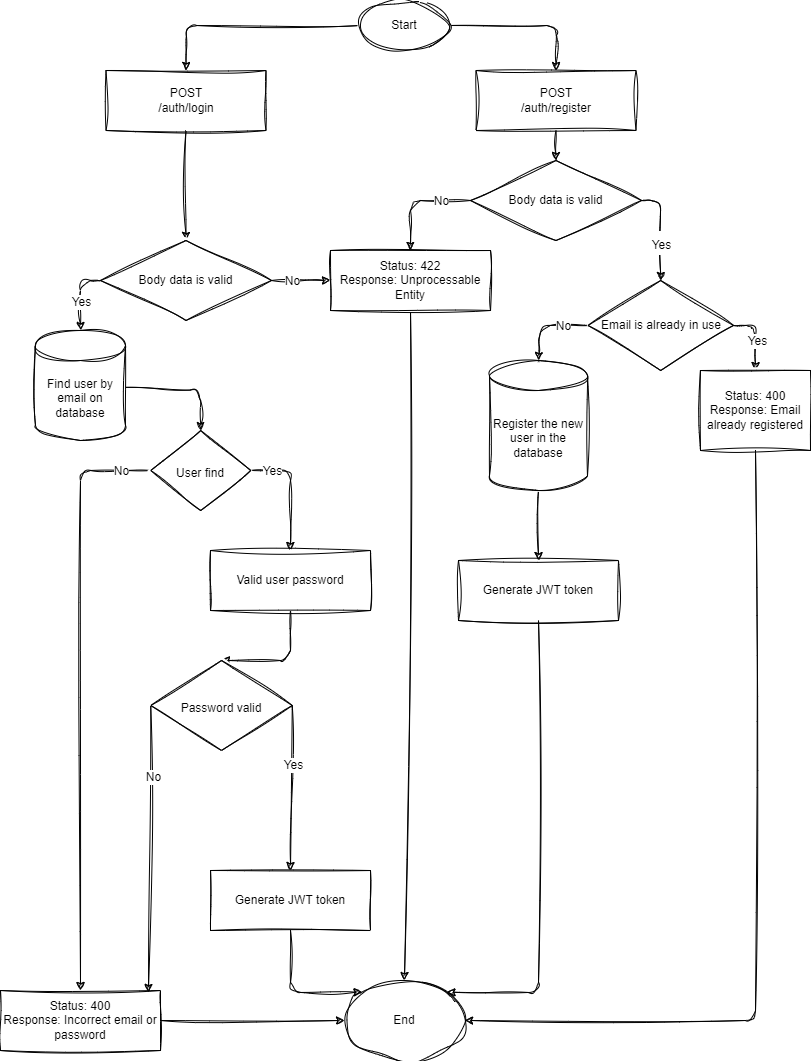

The diagram above was exported from draw.io. Its source (the exported page's mxGraphModel, read from the mxfile embedded in the PNG):
<mxGraphModel dx="1017" dy="779" grid="1" gridSize="10" guides="1" tooltips="1" connect="1" arrows="1" fold="1" page="1" pageScale="1" pageWidth="827" pageHeight="1169" background="#ffffff" math="0" shadow="0">
  <root>
    <mxCell id="0" />
    <mxCell id="1" parent="0" />
    <mxCell id="181" style="edgeStyle=none;sketch=1;hachureGap=4;jiggle=2;curveFitting=1;html=1;exitX=1;exitY=0.5;exitDx=0;exitDy=0;entryX=0.5;entryY=0;entryDx=0;entryDy=0;fontFamily=Architects Daughter;fontSource=https%3A%2F%2Ffonts.googleapis.com%2Fcss%3Ffamily%3DArchitects%2BDaughter;fontSize=16;" parent="1" source="55" target="59" edge="1">
      <mxGeometry relative="1" as="geometry">
        <Array as="points">
          <mxPoint x="566" y="35" />
        </Array>
      </mxGeometry>
    </mxCell>
    <mxCell id="205" style="edgeStyle=none;sketch=1;hachureGap=4;jiggle=2;curveFitting=1;html=1;exitX=0;exitY=0.5;exitDx=0;exitDy=0;entryX=0.5;entryY=0;entryDx=0;entryDy=0;fontFamily=Helvetica;fontSize=12;" parent="1" source="55" target="204" edge="1">
      <mxGeometry relative="1" as="geometry">
        <Array as="points">
          <mxPoint x="196" y="35" />
        </Array>
      </mxGeometry>
    </mxCell>
    <mxCell id="55" value="Start" style="ellipse;whiteSpace=wrap;html=1;rounded=0;sketch=1;curveFitting=1;jiggle=2;" parent="1" vertex="1">
      <mxGeometry x="369" y="10" width="90" height="50" as="geometry" />
    </mxCell>
    <mxCell id="184" style="edgeStyle=none;sketch=1;hachureGap=4;jiggle=2;curveFitting=1;html=1;exitX=1;exitY=0.5;exitDx=0;exitDy=0;entryX=0.5;entryY=0;entryDx=0;entryDy=0;fontFamily=Architects Daughter;fontSource=https%3A%2F%2Ffonts.googleapis.com%2Fcss%3Ffamily%3DArchitects%2BDaughter;fontSize=16;" parent="1" source="56" target="110" edge="1">
      <mxGeometry relative="1" as="geometry">
        <mxPoint x="655" y="290" as="targetPoint" />
        <Array as="points">
          <mxPoint x="670" y="210" />
        </Array>
      </mxGeometry>
    </mxCell>
    <mxCell id="189" value="&lt;font face=&quot;Helvetica&quot; style=&quot;font-size: 12px;&quot;&gt;Yes&lt;/font&gt;" style="edgeLabel;html=1;align=center;verticalAlign=middle;resizable=0;points=[];fontSize=20;fontFamily=Architects Daughter;" parent="184" vertex="1" connectable="0">
      <mxGeometry x="-0.564" y="-2" relative="1" as="geometry">
        <mxPoint x="2" y="38" as="offset" />
      </mxGeometry>
    </mxCell>
    <mxCell id="186" style="edgeStyle=none;sketch=1;hachureGap=4;jiggle=2;curveFitting=1;html=1;exitX=0;exitY=0.5;exitDx=0;exitDy=0;entryX=0.5;entryY=0;entryDx=0;entryDy=0;fontFamily=Architects Daughter;fontSource=https%3A%2F%2Ffonts.googleapis.com%2Fcss%3Ffamily%3DArchitects%2BDaughter;fontSize=16;" parent="1" source="56" target="185" edge="1">
      <mxGeometry relative="1" as="geometry">
        <Array as="points">
          <mxPoint x="420" y="210" />
        </Array>
      </mxGeometry>
    </mxCell>
    <mxCell id="209" value="No" style="edgeLabel;html=1;align=center;verticalAlign=middle;resizable=0;points=[];fontSize=12;fontFamily=Helvetica;" parent="186" vertex="1" connectable="0">
      <mxGeometry x="-0.2182" y="3" relative="1" as="geometry">
        <mxPoint x="13" y="-3" as="offset" />
      </mxGeometry>
    </mxCell>
    <mxCell id="56" value="Body data is valid" style="rhombus;whiteSpace=wrap;html=1;rounded=0;sketch=1;curveFitting=1;jiggle=2;" parent="1" vertex="1">
      <mxGeometry x="480" y="170" width="171" height="80" as="geometry" />
    </mxCell>
    <mxCell id="196" style="edgeStyle=none;sketch=1;hachureGap=4;jiggle=2;curveFitting=1;html=1;exitX=0.5;exitY=1;exitDx=0;exitDy=0;entryX=0.5;entryY=0;entryDx=0;entryDy=0;fontFamily=Helvetica;fontSize=12;" parent="1" source="59" target="56" edge="1">
      <mxGeometry relative="1" as="geometry" />
    </mxCell>
    <mxCell id="59" value="POST&lt;br&gt;/auth/register" style="rounded=0;whiteSpace=wrap;html=1;sketch=1;curveFitting=1;jiggle=2;" parent="1" vertex="1">
      <mxGeometry x="485.5" y="80" width="160" height="60" as="geometry" />
    </mxCell>
    <mxCell id="191" style="edgeStyle=none;sketch=1;hachureGap=4;jiggle=2;curveFitting=1;html=1;exitX=0;exitY=0.5;exitDx=0;exitDy=0;entryX=0.5;entryY=0;entryDx=0;entryDy=0;fontFamily=Helvetica;fontSize=12;entryPerimeter=0;" parent="1" source="110" target="197" edge="1">
      <mxGeometry relative="1" as="geometry">
        <mxPoint x="548" y="390" as="targetPoint" />
        <Array as="points">
          <mxPoint x="550" y="335" />
        </Array>
      </mxGeometry>
    </mxCell>
    <mxCell id="192" value="No" style="edgeLabel;html=1;align=center;verticalAlign=middle;resizable=0;points=[];fontSize=12;fontFamily=Helvetica;" parent="191" vertex="1" connectable="0">
      <mxGeometry x="-0.3583" y="1" relative="1" as="geometry">
        <mxPoint x="1" y="-1" as="offset" />
      </mxGeometry>
    </mxCell>
    <mxCell id="194" style="edgeStyle=none;sketch=1;hachureGap=4;jiggle=2;curveFitting=1;html=1;exitX=1;exitY=0.5;exitDx=0;exitDy=0;entryX=0.5;entryY=0;entryDx=0;entryDy=0;fontFamily=Helvetica;fontSize=12;" parent="1" source="110" target="190" edge="1">
      <mxGeometry relative="1" as="geometry">
        <Array as="points">
          <mxPoint x="765" y="335" />
        </Array>
      </mxGeometry>
    </mxCell>
    <mxCell id="195" value="Yes" style="edgeLabel;html=1;align=center;verticalAlign=middle;resizable=0;points=[];fontSize=12;fontFamily=Helvetica;" parent="194" vertex="1" connectable="0">
      <mxGeometry x="-0.7428" y="-1" relative="1" as="geometry">
        <mxPoint x="14" y="14" as="offset" />
      </mxGeometry>
    </mxCell>
    <mxCell id="110" value="Email is already in use" style="rhombus;whiteSpace=wrap;html=1;rounded=0;sketch=1;curveFitting=1;jiggle=2;" parent="1" vertex="1">
      <mxGeometry x="597.5" y="290" width="145.5" height="90" as="geometry" />
    </mxCell>
    <mxCell id="119" value="End" style="ellipse;whiteSpace=wrap;html=1;rounded=0;sketch=1;curveFitting=1;jiggle=2;" parent="1" vertex="1">
      <mxGeometry x="354" y="990" width="120" height="80" as="geometry" />
    </mxCell>
    <mxCell id="203" style="edgeStyle=none;sketch=1;hachureGap=4;jiggle=2;curveFitting=1;html=1;exitX=0.5;exitY=1;exitDx=0;exitDy=0;entryX=0.5;entryY=0;entryDx=0;entryDy=0;fontFamily=Helvetica;fontSize=12;" parent="1" source="185" target="119" edge="1">
      <mxGeometry relative="1" as="geometry" />
    </mxCell>
    <mxCell id="185" value="Status: 422&lt;br&gt;Response:&amp;nbsp;Unprocessable Entity" style="rounded=0;whiteSpace=wrap;html=1;sketch=1;curveFitting=1;jiggle=2;" parent="1" vertex="1">
      <mxGeometry x="340" y="260" width="160" height="60" as="geometry" />
    </mxCell>
    <mxCell id="202" style="edgeStyle=none;sketch=1;hachureGap=4;jiggle=2;curveFitting=1;html=1;exitX=0.5;exitY=1;exitDx=0;exitDy=0;entryX=1;entryY=0.5;entryDx=0;entryDy=0;fontFamily=Helvetica;fontSize=12;" parent="1" source="190" target="119" edge="1">
      <mxGeometry relative="1" as="geometry">
        <Array as="points">
          <mxPoint x="765" y="1030" />
        </Array>
      </mxGeometry>
    </mxCell>
    <mxCell id="190" value="Status: 400&lt;br&gt;Response:&amp;nbsp;Email already registered" style="rounded=0;whiteSpace=wrap;html=1;sketch=1;curveFitting=1;jiggle=2;" parent="1" vertex="1">
      <mxGeometry x="710" y="380" width="110" height="80" as="geometry" />
    </mxCell>
    <mxCell id="198" style="edgeStyle=none;sketch=1;hachureGap=4;jiggle=2;curveFitting=1;html=1;exitX=0.5;exitY=1;exitDx=0;exitDy=0;entryX=0.5;entryY=0;entryDx=0;entryDy=0;entryPerimeter=0;fontFamily=Helvetica;fontSize=12;" parent="1" target="197" edge="1">
      <mxGeometry relative="1" as="geometry">
        <mxPoint x="548" y="450" as="sourcePoint" />
      </mxGeometry>
    </mxCell>
    <mxCell id="200" style="edgeStyle=none;sketch=1;hachureGap=4;jiggle=2;curveFitting=1;html=1;exitX=0.5;exitY=1;exitDx=0;exitDy=0;exitPerimeter=0;entryX=0.5;entryY=0;entryDx=0;entryDy=0;fontFamily=Helvetica;fontSize=12;" parent="1" source="197" target="199" edge="1">
      <mxGeometry relative="1" as="geometry" />
    </mxCell>
    <mxCell id="197" value="Register the new user in the database" style="shape=cylinder3;whiteSpace=wrap;html=1;boundedLbl=1;backgroundOutline=1;size=15;sketch=1;hachureGap=4;jiggle=2;curveFitting=1;fontFamily=Helvetica;fontSize=12;" parent="1" vertex="1">
      <mxGeometry x="499" y="370" width="98" height="130" as="geometry" />
    </mxCell>
    <mxCell id="201" style="edgeStyle=none;sketch=1;hachureGap=4;jiggle=2;curveFitting=1;html=1;exitX=0.5;exitY=1;exitDx=0;exitDy=0;entryX=1;entryY=0;entryDx=0;entryDy=0;fontFamily=Helvetica;fontSize=12;" parent="1" source="199" target="119" edge="1">
      <mxGeometry relative="1" as="geometry">
        <Array as="points">
          <mxPoint x="548" y="1002" />
        </Array>
      </mxGeometry>
    </mxCell>
    <mxCell id="199" value="Generate JWT token" style="rounded=0;whiteSpace=wrap;html=1;sketch=1;curveFitting=1;jiggle=2;" parent="1" vertex="1">
      <mxGeometry x="468" y="570" width="160" height="60" as="geometry" />
    </mxCell>
    <mxCell id="207" style="edgeStyle=none;sketch=1;hachureGap=4;jiggle=2;curveFitting=1;html=1;exitX=0.5;exitY=1;exitDx=0;exitDy=0;fontFamily=Helvetica;fontSize=12;" parent="1" source="204" target="206" edge="1">
      <mxGeometry relative="1" as="geometry" />
    </mxCell>
    <mxCell id="204" value="POST&lt;br&gt;/auth/login" style="rounded=0;whiteSpace=wrap;html=1;sketch=1;curveFitting=1;jiggle=2;" parent="1" vertex="1">
      <mxGeometry x="115.5" y="80" width="160" height="60" as="geometry" />
    </mxCell>
    <mxCell id="208" style="edgeStyle=none;sketch=1;hachureGap=4;jiggle=2;curveFitting=1;html=1;exitX=1;exitY=0.5;exitDx=0;exitDy=0;entryX=0;entryY=0.5;entryDx=0;entryDy=0;fontFamily=Helvetica;fontSize=12;" parent="1" source="206" target="185" edge="1">
      <mxGeometry relative="1" as="geometry" />
    </mxCell>
    <mxCell id="210" value="No" style="edgeLabel;html=1;align=center;verticalAlign=middle;resizable=0;points=[];fontSize=12;fontFamily=Helvetica;" parent="208" vertex="1" connectable="0">
      <mxGeometry x="-0.3361" y="3" relative="1" as="geometry">
        <mxPoint y="3" as="offset" />
      </mxGeometry>
    </mxCell>
    <mxCell id="212" style="edgeStyle=none;sketch=1;hachureGap=4;jiggle=2;curveFitting=1;html=1;exitX=0;exitY=0.5;exitDx=0;exitDy=0;entryX=0.5;entryY=0;entryDx=0;entryDy=0;fontFamily=Helvetica;fontSize=12;entryPerimeter=0;" parent="1" source="206" target="214" edge="1">
      <mxGeometry relative="1" as="geometry">
        <mxPoint x="90" y="360" as="targetPoint" />
        <Array as="points">
          <mxPoint x="90" y="290" />
        </Array>
      </mxGeometry>
    </mxCell>
    <mxCell id="213" value="Yes" style="edgeLabel;html=1;align=center;verticalAlign=middle;resizable=0;points=[];fontSize=12;fontFamily=Helvetica;" parent="212" vertex="1" connectable="0">
      <mxGeometry x="-0.1333" y="-2" relative="1" as="geometry">
        <mxPoint x="2" y="11" as="offset" />
      </mxGeometry>
    </mxCell>
    <mxCell id="206" value="Body data is valid" style="rhombus;whiteSpace=wrap;html=1;rounded=0;sketch=1;curveFitting=1;jiggle=2;" parent="1" vertex="1">
      <mxGeometry x="110" y="250" width="171" height="80" as="geometry" />
    </mxCell>
    <mxCell id="217" value="" style="edgeStyle=none;sketch=1;hachureGap=4;jiggle=2;curveFitting=1;html=1;fontFamily=Helvetica;fontSize=12;entryX=0.5;entryY=0;entryDx=0;entryDy=0;" parent="1" source="214" target="216" edge="1">
      <mxGeometry relative="1" as="geometry">
        <Array as="points">
          <mxPoint x="210" y="400" />
        </Array>
      </mxGeometry>
    </mxCell>
    <mxCell id="214" value="Find user by email on database" style="shape=cylinder3;whiteSpace=wrap;html=1;boundedLbl=1;backgroundOutline=1;size=15;sketch=1;hachureGap=4;jiggle=2;curveFitting=1;fontFamily=Helvetica;fontSize=12;" parent="1" vertex="1">
      <mxGeometry x="45" y="340" width="90" height="110" as="geometry" />
    </mxCell>
    <mxCell id="233" style="edgeStyle=none;sketch=1;hachureGap=4;jiggle=2;curveFitting=1;html=1;exitX=1;exitY=0.5;exitDx=0;exitDy=0;fontFamily=Helvetica;fontSize=12;" parent="1" source="216" target="218" edge="1">
      <mxGeometry relative="1" as="geometry">
        <Array as="points">
          <mxPoint x="300" y="480" />
        </Array>
      </mxGeometry>
    </mxCell>
    <mxCell id="234" value="Yes" style="edgeLabel;html=1;align=center;verticalAlign=middle;resizable=0;points=[];fontSize=12;fontFamily=Helvetica;" parent="233" vertex="1" connectable="0">
      <mxGeometry x="-0.4762" y="-2" relative="1" as="geometry">
        <mxPoint x="-10" y="-2" as="offset" />
      </mxGeometry>
    </mxCell>
    <mxCell id="237" style="edgeStyle=none;sketch=1;hachureGap=4;jiggle=2;curveFitting=1;html=1;exitX=0;exitY=0.5;exitDx=0;exitDy=0;entryX=0.5;entryY=0;entryDx=0;entryDy=0;fontFamily=Helvetica;fontSize=12;" parent="1" source="216" target="221" edge="1">
      <mxGeometry relative="1" as="geometry">
        <Array as="points">
          <mxPoint x="90" y="480" />
        </Array>
      </mxGeometry>
    </mxCell>
    <mxCell id="238" value="No" style="edgeLabel;html=1;align=center;verticalAlign=middle;resizable=0;points=[];fontSize=12;fontFamily=Helvetica;" parent="237" vertex="1" connectable="0">
      <mxGeometry x="-0.8365" y="2" relative="1" as="geometry">
        <mxPoint x="18" y="-2" as="offset" />
      </mxGeometry>
    </mxCell>
    <mxCell id="216" value="&lt;font face=&quot;Helvetica&quot; style=&quot;font-size: 12px;&quot;&gt;User find&lt;/font&gt;" style="rhombus;whiteSpace=wrap;html=1;sketch=1;hachureGap=4;jiggle=2;curveFitting=1;fontFamily=Architects Daughter;fontSource=https%3A%2F%2Ffonts.googleapis.com%2Fcss%3Ffamily%3DArchitects%2BDaughter;fontSize=20;" parent="1" vertex="1">
      <mxGeometry x="160.25" y="440" width="100" height="80" as="geometry" />
    </mxCell>
    <mxCell id="228" style="edgeStyle=none;sketch=1;hachureGap=4;jiggle=2;curveFitting=1;html=1;exitX=0.5;exitY=1;exitDx=0;exitDy=0;entryX=0.5;entryY=0;entryDx=0;entryDy=0;fontFamily=Helvetica;fontSize=12;" parent="1" source="218" target="224" edge="1">
      <mxGeometry relative="1" as="geometry">
        <Array as="points">
          <mxPoint x="300" y="670" />
        </Array>
      </mxGeometry>
    </mxCell>
    <mxCell id="218" value="Valid user password" style="rounded=0;whiteSpace=wrap;html=1;sketch=1;curveFitting=1;jiggle=2;" parent="1" vertex="1">
      <mxGeometry x="220" y="560" width="160" height="60" as="geometry" />
    </mxCell>
    <mxCell id="227" style="edgeStyle=none;sketch=1;hachureGap=4;jiggle=2;curveFitting=1;html=1;exitX=1;exitY=0.5;exitDx=0;exitDy=0;entryX=0;entryY=0.5;entryDx=0;entryDy=0;fontFamily=Helvetica;fontSize=12;" parent="1" source="221" target="119" edge="1">
      <mxGeometry relative="1" as="geometry" />
    </mxCell>
    <mxCell id="221" value="Status: 400&lt;br&gt;Response:&amp;nbsp;Incorrect email or password" style="rounded=0;whiteSpace=wrap;html=1;sketch=1;curveFitting=1;jiggle=2;" parent="1" vertex="1">
      <mxGeometry x="10" y="1000" width="160" height="60" as="geometry" />
    </mxCell>
    <mxCell id="229" style="edgeStyle=none;sketch=1;hachureGap=4;jiggle=2;curveFitting=1;html=1;exitX=1;exitY=0.5;exitDx=0;exitDy=0;entryX=0.5;entryY=0;entryDx=0;entryDy=0;fontFamily=Helvetica;fontSize=12;" parent="1" source="224" target="225" edge="1">
      <mxGeometry relative="1" as="geometry" />
    </mxCell>
    <mxCell id="232" value="Yes" style="edgeLabel;html=1;align=center;verticalAlign=middle;resizable=0;points=[];fontSize=12;fontFamily=Helvetica;" parent="229" vertex="1" connectable="0">
      <mxGeometry x="-0.2796" y="1" relative="1" as="geometry">
        <mxPoint as="offset" />
      </mxGeometry>
    </mxCell>
    <mxCell id="230" style="edgeStyle=none;sketch=1;hachureGap=4;jiggle=2;curveFitting=1;html=1;exitX=0;exitY=0.5;exitDx=0;exitDy=0;fontFamily=Helvetica;fontSize=12;entryX=0.925;entryY=0.033;entryDx=0;entryDy=0;entryPerimeter=0;" parent="1" source="224" target="221" edge="1">
      <mxGeometry relative="1" as="geometry">
        <mxPoint x="160" y="990" as="targetPoint" />
      </mxGeometry>
    </mxCell>
    <mxCell id="231" value="No" style="edgeLabel;html=1;align=center;verticalAlign=middle;resizable=0;points=[];fontSize=12;fontFamily=Helvetica;" parent="230" vertex="1" connectable="0">
      <mxGeometry x="-0.5084" y="3" relative="1" as="geometry">
        <mxPoint as="offset" />
      </mxGeometry>
    </mxCell>
    <mxCell id="224" value="&lt;font face=&quot;Helvetica&quot; style=&quot;font-size: 12px;&quot;&gt;Password valid&lt;/font&gt;" style="rhombus;whiteSpace=wrap;html=1;sketch=1;hachureGap=4;jiggle=2;curveFitting=1;fontFamily=Architects Daughter;fontSource=https%3A%2F%2Ffonts.googleapis.com%2Fcss%3Ffamily%3DArchitects%2BDaughter;fontSize=20;" parent="1" vertex="1">
      <mxGeometry x="160.25" y="670" width="141.5" height="90" as="geometry" />
    </mxCell>
    <mxCell id="226" style="edgeStyle=none;sketch=1;hachureGap=4;jiggle=2;curveFitting=1;html=1;exitX=0.5;exitY=1;exitDx=0;exitDy=0;entryX=0;entryY=0;entryDx=0;entryDy=0;fontFamily=Helvetica;fontSize=12;" parent="1" source="225" target="119" edge="1">
      <mxGeometry relative="1" as="geometry">
        <Array as="points">
          <mxPoint x="300" y="1002" />
        </Array>
      </mxGeometry>
    </mxCell>
    <mxCell id="225" value="Generate JWT token" style="rounded=0;whiteSpace=wrap;html=1;sketch=1;curveFitting=1;jiggle=2;" parent="1" vertex="1">
      <mxGeometry x="220" y="880" width="160" height="60" as="geometry" />
    </mxCell>
  </root>
</mxGraphModel>